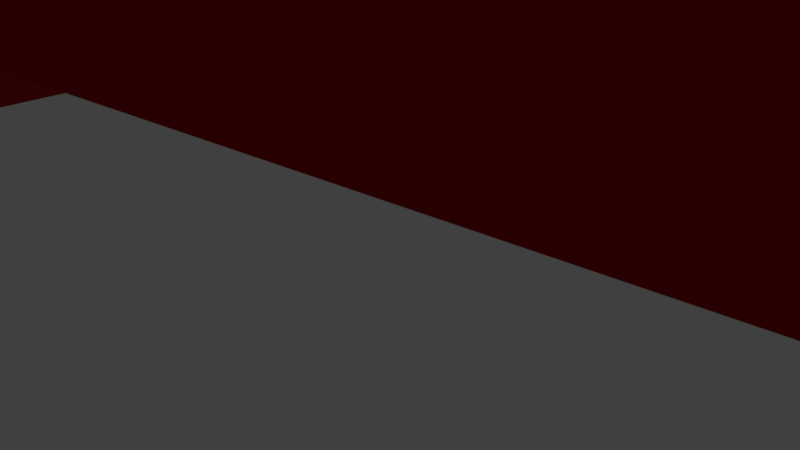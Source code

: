 # Source: DirectionArrow.blend  (saved by Blender 2.78.0; exported with 4.5.12 LTS)
import bpy
from mathutils import Matrix  # noqa: F401  (used for matrix-valued properties, if any)

bpy.ops.wm.read_factory_settings(use_empty=True)
scene = bpy.context.scene
scene.name = 'Scene'

# ---- collections
col_collection_1 = bpy.data.collections.new('Collection 1'); scene.collection.children.link(col_collection_1)

# ---- materials (node trees are filled in below, after node groups)
mat_directionarrow_mat = bpy.data.materials.new('DirectionArrow_mat')
mat_directionarrow_mat.alpha_threshold = 0.0
mat_directionarrow_mat.use_transparent_shadow = False
mat_directionarrow_mat.diffuse_color = (0.6038, 0.02196, 0.02454, 1.0)
mat_directionarrow_mat.roughness = 0.5

# ---- material node trees

# ---- world
world_world = bpy.data.worlds.new('World'); scene.world = world_world
world_world.color = (0.05088, 0.05088, 0.05088)
world_world.use_sun_shadow = False
world_world.sun_shadow_jitter_overblur = 0.0
world_world.cycles.sampling_method = 'MANUAL'

# ---- cameras
cam_camera = bpy.data.cameras.new('Camera')
cam_camera.clip_end = 100.0
cam_camera.lens = 35.0
cam_camera.sensor_width = 32.0
cam_camera.sensor_height = 18.0
cam_camera.ortho_scale = 7.314
cam_camera.dof.focus_distance = 0.0
cam_camera.dof.aperture_fstop = 128.0

# ---- lights
light_lamp = bpy.data.lights.new('Lamp', 'POINT')
light_lamp.transmission_factor = 0.0
light_lamp.cutoff_distance = 30.0
light_lamp.energy = 100.0
light_lamp.shadow_buffer_clip_start = 1.001
light_lamp.shadow_soft_size = 0.1
light_lamp.shadow_maximum_resolution = 0.006
light_lamp.use_absolute_resolution = True

# ---- meshes
me_cube = bpy.data.meshes.new('Cube')
me_cube.from_pydata([(-82.4, -32.25, -6.86), (-82.4, -32.25, 6.86), (-82.4, 32.25, -6.86), (-82.4, 32.25, 6.86), (82.4, -8.247, -6.86), (82.4, -8.247, 6.86), (82.4, 8.247, -6.86), (82.4, 8.247, 6.86), (200.7, 0.0, 0.0), (163.2, 1.002e-06, 21.65), (163.2, -1.002e-06, -21.65), (13.16, 81.6, 0.0), (31.91, 57.12, 21.65), (31.91, 57.12, -21.65), (13.16, -81.6, 0.0), (31.91, -57.12, 21.65), (31.91, -57.12, -21.65)], [], [(0, 1, 3, 2), (2, 3, 7, 6), (6, 7, 5, 4), (4, 5, 1, 0), (2, 6, 4, 0), (7, 3, 1, 5), (8, 11, 12, 9), (9, 12, 13, 10), (8, 10, 13, 11), (11, 14, 15, 12), (12, 15, 16, 13), (13, 16, 14, 11), (14, 8, 9, 15), (15, 9, 10, 16), (16, 10, 8, 14)])
_uv = me_cube.uv_layers.new(name='UVMap')
_uv.uv.foreach_set('vector', [0.1805, 0.7621, 0.1371, 0.7621, 0.1371, 0.5477, 0.1805, 0.5477, 1.0, 0.5323, 0.9566, 0.5323, 0.9566, 2.536e-08, 1.0, 0.0, 0.2239, 0.6025, 0.1805, 0.6025, 0.1805, 0.5477, 0.2239, 0.5477, 0.9566, 0.9899, 0.9131, 0.9899, 0.9131, 0.4576, 0.9566, 0.4576, 0.2042, 0.5477, 0.2802, 0.0, 0.3324, 0.0, 0.4084, 0.5477, 0.1282, 0.0, 0.2042, 0.5477, 0.0, 0.5477, 0.07599, 0.0, 0.6139, 0.0, 0.6139, 0.5818, 0.5454, 0.5308, 0.5454, 0.1235, 0.9566, 0.0, 0.9566, 0.4576, 0.8195, 0.4576, 0.8195, 0.0, 0.6139, 0.0, 0.6825, 0.1235, 0.6825, 0.5308, 0.6139, 0.5818, 0.751, 0.5424, 0.751, 0.0, 0.8195, 0.08137, 0.8195, 0.4611, 1.087e-07, 0.9274, 0.0, 0.5477, 0.1371, 0.5477, 0.1371, 0.9274, 0.6825, 0.4611, 0.6825, 0.08137, 0.751, 0.0, 0.751, 0.5424, 0.4769, 0.0, 0.4769, 0.5818, 0.4084, 0.4582, 0.4084, 0.05099, 0.6825, 1.0, 0.6825, 0.5424, 0.8195, 0.5424, 0.8195, 1.0, 0.5454, 0.05099, 0.5454, 0.4582, 0.4769, 0.5818, 0.4769, 0.0])
me_cube.materials.append(mat_directionarrow_mat)
me_cube.use_remesh_preserve_volume = False
me_cube.use_remesh_preserve_attributes = False
me_cube.use_mirror_vertex_groups = False
me_cube.update()

# ---- objects
ob_directionarrow = bpy.data.objects.new('DirectionArrow', me_cube)
ob_lamp = bpy.data.objects.new('Lamp', light_lamp)
ob_camera = bpy.data.objects.new('Camera', cam_camera)

# ---- transforms, parenting, visibility, modifiers, constraints
ob_directionarrow.location = (-75.51, 4.501, 10.51)
ob_directionarrow.lineart.crease_threshold = 0.0
ob_lamp.location = (4.076, 1.005, 5.904)
ob_lamp.rotation_euler = (0.6503, 0.05522, 1.866)
ob_lamp.lock_rotations_4d = False
ob_lamp.empty_display_type = 'ARROWS'
ob_lamp.color = (0.0, 0.0, 0.0, 0.0)
ob_lamp.lineart.crease_threshold = 0.0
ob_camera.location = (7.481, -6.508, 5.344)
ob_camera.rotation_euler = (1.109, 0.0, 0.8149)
ob_camera.lock_rotations_4d = False
ob_camera.empty_display_type = 'ARROWS'
ob_camera.color = (0.0, 0.0, 0.0, 0.0)
ob_camera.display_type = 'WIRE'
ob_camera.lineart.crease_threshold = 0.0

# ---- collection membership
col_collection_1.objects.link(ob_directionarrow)
col_collection_1.objects.link(ob_lamp)
col_collection_1.objects.link(ob_camera)

# ---- scene / render settings (as saved in the file)
scene.camera = ob_camera
scene.frame_start = 1; scene.frame_end = 250; scene.frame_set(1)
scene.render.engine = 'BLENDER_EEVEE_NEXT'
scene.render.resolution_percentage = 50
scene.render.dither_intensity = 0.0
scene.cycles.use_denoising = False
scene.cycles.samples = 128
scene.cycles.sampling_pattern = 'TABULATED_SOBOL'
scene.cycles.light_sampling_threshold = 0.0
scene.cycles.use_adaptive_sampling = False
scene.cycles.use_light_tree = False
scene.cycles.blur_glossy = 0.0
scene.cycles.sample_clamp_indirect = 0.0
scene.view_settings.view_transform = 'Standard'
scene.unit_settings.scale_length = 0.01
bpy.context.view_layer.update()
